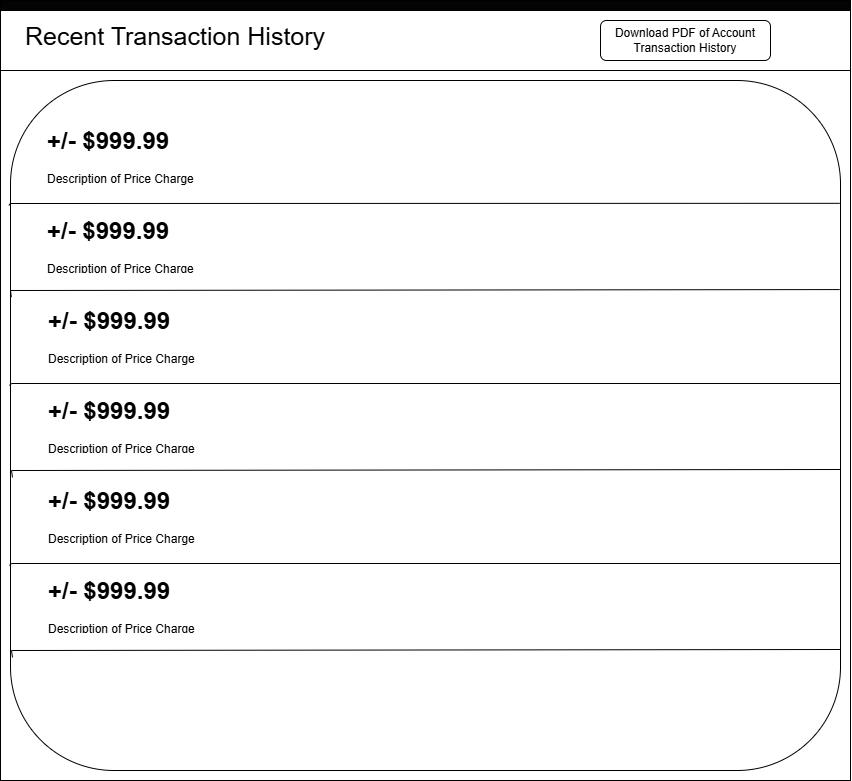

The diagram above was exported from draw.io. Its source (the exported page's mxGraphModel, read from the mxfile embedded in the PNG):
<mxGraphModel dx="1371" dy="786" grid="1" gridSize="10" guides="1" tooltips="1" connect="1" arrows="1" fold="1" page="1" pageScale="1" pageWidth="850" pageHeight="1100" math="0" shadow="0">
  <root>
    <mxCell id="0" />
    <mxCell id="1" parent="0" />
    <mxCell id="dsFdSggULIJiNODj-XYI-26" value="" style="rounded=0;whiteSpace=wrap;html=1;" vertex="1" parent="1">
      <mxGeometry y="10" width="850" height="770" as="geometry" />
    </mxCell>
    <mxCell id="dsFdSggULIJiNODj-XYI-27" value="" style="rounded=0;whiteSpace=wrap;html=1;fillColor=#030303;" vertex="1" parent="1">
      <mxGeometry width="850" height="10" as="geometry" />
    </mxCell>
    <mxCell id="dsFdSggULIJiNODj-XYI-28" value="&lt;font style=&quot;font-size: 25px;&quot;&gt;Recent Transaction History&lt;/font&gt;&lt;div style=&quot;font-size: 25px;&quot;&gt;&lt;br&gt;&lt;/div&gt;" style="text;html=1;align=center;verticalAlign=middle;whiteSpace=wrap;rounded=0;" vertex="1" parent="1">
      <mxGeometry x="10" y="20" width="330" height="60" as="geometry" />
    </mxCell>
    <mxCell id="dsFdSggULIJiNODj-XYI-29" value="" style="endArrow=none;html=1;rounded=0;entryX=1;entryY=0.191;entryDx=0;entryDy=0;entryPerimeter=0;" edge="1" parent="1" source="dsFdSggULIJiNODj-XYI-26" target="dsFdSggULIJiNODj-XYI-26">
      <mxGeometry width="50" height="50" relative="1" as="geometry">
        <mxPoint x="550" y="170" as="sourcePoint" />
        <mxPoint x="600" y="120" as="targetPoint" />
        <Array as="points">
          <mxPoint y="70" />
          <mxPoint x="850" y="70" />
        </Array>
      </mxGeometry>
    </mxCell>
    <mxCell id="dsFdSggULIJiNODj-XYI-30" value="" style="rounded=1;whiteSpace=wrap;html=1;" vertex="1" parent="1">
      <mxGeometry x="10" y="80" width="830" height="690" as="geometry" />
    </mxCell>
    <mxCell id="dsFdSggULIJiNODj-XYI-31" value="&lt;h1 style=&quot;margin-top: 0px;&quot;&gt;+/- $999.99&lt;/h1&gt;&lt;p&gt;Description of Price Charge&lt;/p&gt;" style="text;html=1;whiteSpace=wrap;overflow=hidden;rounded=0;" vertex="1" parent="1">
      <mxGeometry x="45" y="120" width="760" height="90" as="geometry" />
    </mxCell>
    <mxCell id="dsFdSggULIJiNODj-XYI-32" value="&lt;h1 style=&quot;margin-top: 0px;&quot;&gt;+/- $999.99&lt;/h1&gt;&lt;h1 style=&quot;margin-top: 0px;&quot;&gt;&lt;p style=&quot;font-size: 12px; font-weight: 400;&quot;&gt;Description of Price Charge&lt;/p&gt;&lt;/h1&gt;" style="text;html=1;whiteSpace=wrap;overflow=hidden;rounded=0;" vertex="1" parent="1">
      <mxGeometry x="45" y="210" width="670" height="60" as="geometry" />
    </mxCell>
    <mxCell id="dsFdSggULIJiNODj-XYI-35" value="" style="endArrow=none;html=1;rounded=0;entryX=-0.002;entryY=0.181;entryDx=0;entryDy=0;entryPerimeter=0;exitX=0.999;exitY=0.178;exitDx=0;exitDy=0;exitPerimeter=0;" edge="1" parent="1" source="dsFdSggULIJiNODj-XYI-30" target="dsFdSggULIJiNODj-XYI-30">
      <mxGeometry width="50" height="50" relative="1" as="geometry">
        <mxPoint x="800" y="205" as="sourcePoint" />
        <mxPoint x="600" y="300" as="targetPoint" />
        <Array as="points">
          <mxPoint x="10" y="203" />
        </Array>
      </mxGeometry>
    </mxCell>
    <mxCell id="dsFdSggULIJiNODj-XYI-36" value="" style="endArrow=none;html=1;rounded=0;exitX=0.001;exitY=0.314;exitDx=0;exitDy=0;exitPerimeter=0;entryX=0.999;entryY=0.303;entryDx=0;entryDy=0;entryPerimeter=0;" edge="1" parent="1" source="dsFdSggULIJiNODj-XYI-30" target="dsFdSggULIJiNODj-XYI-30">
      <mxGeometry width="50" height="50" relative="1" as="geometry">
        <mxPoint x="550" y="350" as="sourcePoint" />
        <mxPoint x="820" y="288" as="targetPoint" />
        <Array as="points">
          <mxPoint x="10" y="290" />
        </Array>
      </mxGeometry>
    </mxCell>
    <mxCell id="dsFdSggULIJiNODj-XYI-41" value="&lt;h1 style=&quot;margin-top: 0px;&quot;&gt;+/- $999.99&lt;/h1&gt;&lt;p&gt;Description of Price Charge&lt;/p&gt;" style="text;html=1;whiteSpace=wrap;overflow=hidden;rounded=0;" vertex="1" parent="1">
      <mxGeometry x="46" y="300" width="760" height="90" as="geometry" />
    </mxCell>
    <mxCell id="dsFdSggULIJiNODj-XYI-42" value="&lt;h1 style=&quot;margin-top: 0px;&quot;&gt;+/- $999.99&lt;/h1&gt;&lt;h1 style=&quot;margin-top: 0px;&quot;&gt;&lt;p style=&quot;font-size: 12px; font-weight: 400;&quot;&gt;Description of Price Charge&lt;/p&gt;&lt;/h1&gt;" style="text;html=1;whiteSpace=wrap;overflow=hidden;rounded=0;" vertex="1" parent="1">
      <mxGeometry x="46" y="390" width="670" height="60" as="geometry" />
    </mxCell>
    <mxCell id="dsFdSggULIJiNODj-XYI-43" value="" style="endArrow=none;html=1;rounded=0;entryX=-0.002;entryY=0.181;entryDx=0;entryDy=0;entryPerimeter=0;exitX=0.999;exitY=0.178;exitDx=0;exitDy=0;exitPerimeter=0;" edge="1" parent="1">
      <mxGeometry width="50" height="50" relative="1" as="geometry">
        <mxPoint x="840" y="383" as="sourcePoint" />
        <mxPoint x="9" y="385" as="targetPoint" />
        <Array as="points">
          <mxPoint x="11" y="383" />
        </Array>
      </mxGeometry>
    </mxCell>
    <mxCell id="dsFdSggULIJiNODj-XYI-44" value="" style="endArrow=none;html=1;rounded=0;exitX=0.001;exitY=0.314;exitDx=0;exitDy=0;exitPerimeter=0;entryX=0.999;entryY=0.303;entryDx=0;entryDy=0;entryPerimeter=0;" edge="1" parent="1">
      <mxGeometry width="50" height="50" relative="1" as="geometry">
        <mxPoint x="12" y="477" as="sourcePoint" />
        <mxPoint x="840" y="469" as="targetPoint" />
        <Array as="points">
          <mxPoint x="11" y="470" />
        </Array>
      </mxGeometry>
    </mxCell>
    <mxCell id="dsFdSggULIJiNODj-XYI-45" value="&lt;h1 style=&quot;margin-top: 0px;&quot;&gt;+/- $999.99&lt;/h1&gt;&lt;p&gt;Description of Price Charge&lt;/p&gt;" style="text;html=1;whiteSpace=wrap;overflow=hidden;rounded=0;" vertex="1" parent="1">
      <mxGeometry x="46" y="480" width="760" height="90" as="geometry" />
    </mxCell>
    <mxCell id="dsFdSggULIJiNODj-XYI-46" value="&lt;h1 style=&quot;margin-top: 0px;&quot;&gt;+/- $999.99&lt;/h1&gt;&lt;h1 style=&quot;margin-top: 0px;&quot;&gt;&lt;p style=&quot;font-size: 12px; font-weight: 400;&quot;&gt;Description of Price Charge&lt;/p&gt;&lt;/h1&gt;" style="text;html=1;whiteSpace=wrap;overflow=hidden;rounded=0;" vertex="1" parent="1">
      <mxGeometry x="46" y="570" width="670" height="60" as="geometry" />
    </mxCell>
    <mxCell id="dsFdSggULIJiNODj-XYI-47" value="" style="endArrow=none;html=1;rounded=0;entryX=-0.002;entryY=0.181;entryDx=0;entryDy=0;entryPerimeter=0;exitX=0.999;exitY=0.178;exitDx=0;exitDy=0;exitPerimeter=0;" edge="1" parent="1">
      <mxGeometry width="50" height="50" relative="1" as="geometry">
        <mxPoint x="840" y="563" as="sourcePoint" />
        <mxPoint x="9" y="565" as="targetPoint" />
        <Array as="points">
          <mxPoint x="11" y="563" />
        </Array>
      </mxGeometry>
    </mxCell>
    <mxCell id="dsFdSggULIJiNODj-XYI-48" value="" style="endArrow=none;html=1;rounded=0;exitX=0.001;exitY=0.314;exitDx=0;exitDy=0;exitPerimeter=0;entryX=0.999;entryY=0.303;entryDx=0;entryDy=0;entryPerimeter=0;" edge="1" parent="1">
      <mxGeometry width="50" height="50" relative="1" as="geometry">
        <mxPoint x="12" y="657" as="sourcePoint" />
        <mxPoint x="840" y="649" as="targetPoint" />
        <Array as="points">
          <mxPoint x="11" y="650" />
        </Array>
      </mxGeometry>
    </mxCell>
    <mxCell id="dsFdSggULIJiNODj-XYI-49" value="Download PDF of Account Transaction History" style="rounded=1;whiteSpace=wrap;html=1;" vertex="1" parent="1">
      <mxGeometry x="600" y="20" width="170" height="40" as="geometry" />
    </mxCell>
  </root>
</mxGraphModel>